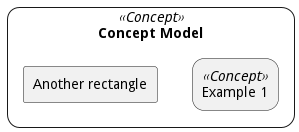

The diagram above was rendered by PlantUML. Its source (embedded in the PNG):
@startuml
skinparam rectangle {
	roundCorner<<Concept>> 25
}
rectangle "Concept Model" <<Concept>> {
	rectangle "Example 1" <<Concept>> as ex1
	rectangle "Another rectangle"
}
@enduml